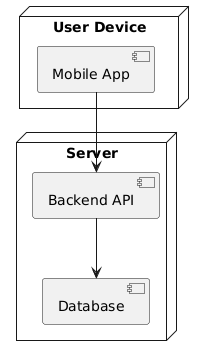

The diagram above was rendered by PlantUML. Its source (embedded in the PNG):
@startuml
node "User Device" {
  [Mobile App]
}

node "Server" {
  [Backend API]
  [Database]
}

[Mobile App] --> [Backend API]
[Backend API] --> [Database]
@enduml